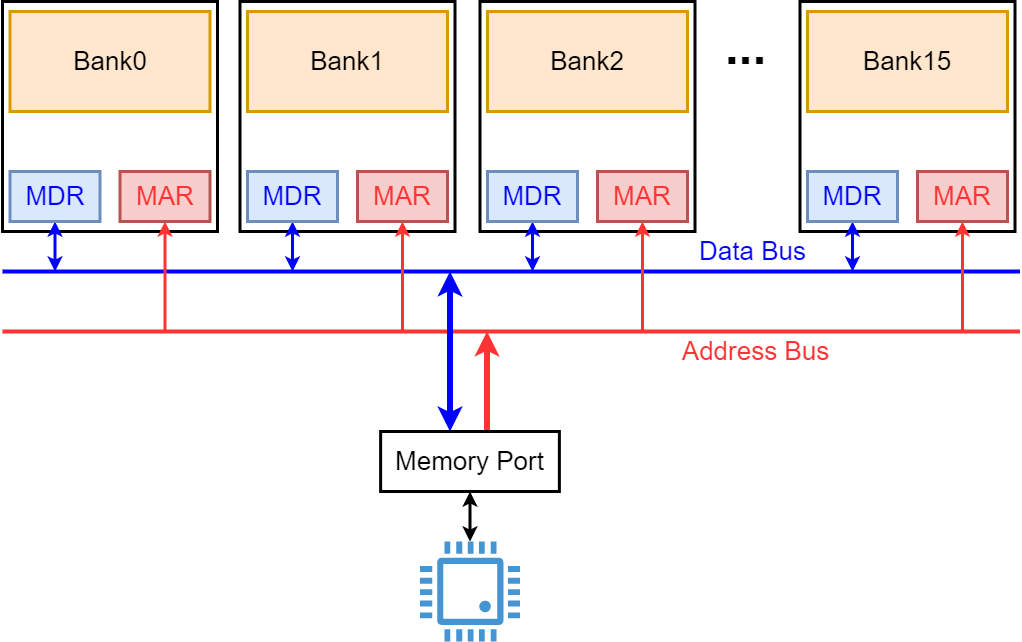

The diagram above was exported from draw.io. Its source (the exported page's mxGraphModel, read from the mxfile embedded in the PNG):
<mxGraphModel dx="-109" dy="-399" grid="1" gridSize="10" guides="1" tooltips="1" connect="1" arrows="1" fold="1" page="0" pageScale="1" pageWidth="827" pageHeight="1169" background="#ffffff" math="0" shadow="0">
  <root>
    <mxCell id="0" />
    <mxCell id="1" parent="0" />
    <mxCell id="D_eaG7zvr_SkIsarHxDW-36" value="" style="rounded=0;whiteSpace=wrap;html=1;fillColor=none;strokeWidth=3;" vertex="1" parent="1">
      <mxGeometry x="930" y="960" width="215" height="230" as="geometry" />
    </mxCell>
    <mxCell id="D_eaG7zvr_SkIsarHxDW-37" value="&lt;font style=&quot;font-size: 26px;&quot;&gt;Bank0&lt;/font&gt;" style="rounded=0;whiteSpace=wrap;html=1;fillColor=#ffe6cc;strokeColor=#d79b00;strokeWidth=3;" vertex="1" parent="1">
      <mxGeometry x="937.5" y="970" width="200" height="100" as="geometry" />
    </mxCell>
    <mxCell id="D_eaG7zvr_SkIsarHxDW-38" value="&lt;font style=&quot;font-size: 50px;&quot;&gt;&lt;b&gt;...&lt;/b&gt;&lt;/font&gt;" style="text;html=1;align=center;verticalAlign=middle;resizable=0;points=[];autosize=1;strokeColor=none;fillColor=none;" vertex="1" parent="1">
      <mxGeometry x="1637.5" y="970" width="70" height="70" as="geometry" />
    </mxCell>
    <mxCell id="D_eaG7zvr_SkIsarHxDW-39" value="" style="endArrow=none;html=1;rounded=0;fillColor=#dae8fc;strokeColor=#0000FF;strokeWidth=4;" edge="1" parent="1">
      <mxGeometry width="50" height="50" relative="1" as="geometry">
        <mxPoint x="930" y="1230" as="sourcePoint" />
        <mxPoint x="1947.5" y="1230" as="targetPoint" />
      </mxGeometry>
    </mxCell>
    <mxCell id="D_eaG7zvr_SkIsarHxDW-40" value="" style="endArrow=none;html=1;rounded=0;fillColor=#dae8fc;strokeColor=#FF3333;strokeWidth=4;" edge="1" parent="1">
      <mxGeometry width="50" height="50" relative="1" as="geometry">
        <mxPoint x="930" y="1290" as="sourcePoint" />
        <mxPoint x="1947.5" y="1290" as="targetPoint" />
      </mxGeometry>
    </mxCell>
    <mxCell id="D_eaG7zvr_SkIsarHxDW-41" value="&lt;font color=&quot;#0000ff&quot; style=&quot;font-size: 26px;&quot;&gt;Data Bus&lt;/font&gt;" style="text;html=1;align=center;verticalAlign=middle;resizable=0;points=[];autosize=1;strokeColor=none;fillColor=none;" vertex="1" parent="1">
      <mxGeometry x="1615" y="1190" width="130" height="40" as="geometry" />
    </mxCell>
    <mxCell id="D_eaG7zvr_SkIsarHxDW-42" value="&lt;font color=&quot;#ff3333&quot; style=&quot;font-size: 26px;&quot;&gt;Address Bus&lt;/font&gt;" style="text;html=1;align=center;verticalAlign=middle;resizable=0;points=[];autosize=1;strokeColor=none;fillColor=none;" vertex="1" parent="1">
      <mxGeometry x="1597.5" y="1290" width="170" height="40" as="geometry" />
    </mxCell>
    <mxCell id="D_eaG7zvr_SkIsarHxDW-43" style="edgeStyle=orthogonalEdgeStyle;rounded=0;orthogonalLoop=1;jettySize=auto;html=1;startArrow=classic;startFill=1;strokeColor=#0000FF;strokeWidth=3;" edge="1" parent="1" source="D_eaG7zvr_SkIsarHxDW-44">
      <mxGeometry relative="1" as="geometry">
        <mxPoint x="982.5" y="1230" as="targetPoint" />
      </mxGeometry>
    </mxCell>
    <mxCell id="D_eaG7zvr_SkIsarHxDW-44" value="&lt;font color=&quot;#0000ff&quot; style=&quot;font-size: 26px;&quot;&gt;MDR&lt;/font&gt;" style="rounded=0;whiteSpace=wrap;html=1;fillColor=#dae8fc;strokeColor=#6c8ebf;strokeWidth=3;" vertex="1" parent="1">
      <mxGeometry x="937.5" y="1130" width="90" height="50" as="geometry" />
    </mxCell>
    <mxCell id="D_eaG7zvr_SkIsarHxDW-45" style="edgeStyle=orthogonalEdgeStyle;rounded=0;orthogonalLoop=1;jettySize=auto;html=1;startArrow=classic;startFill=1;endArrow=none;endFill=0;strokeWidth=3;strokeColor=#FF3333;" edge="1" parent="1" source="D_eaG7zvr_SkIsarHxDW-46">
      <mxGeometry relative="1" as="geometry">
        <mxPoint x="1092.5" y="1290" as="targetPoint" />
      </mxGeometry>
    </mxCell>
    <mxCell id="D_eaG7zvr_SkIsarHxDW-46" value="&lt;font color=&quot;#ff3333&quot; style=&quot;font-size: 26px;&quot;&gt;MAR&lt;/font&gt;" style="rounded=0;whiteSpace=wrap;html=1;fillColor=#f8cecc;strokeColor=#b85450;strokeWidth=3;" vertex="1" parent="1">
      <mxGeometry x="1047.5" y="1130" width="90" height="50" as="geometry" />
    </mxCell>
    <mxCell id="D_eaG7zvr_SkIsarHxDW-47" value="" style="rounded=0;whiteSpace=wrap;html=1;fillColor=none;strokeWidth=3;" vertex="1" parent="1">
      <mxGeometry x="1167.5" y="960" width="215" height="230" as="geometry" />
    </mxCell>
    <mxCell id="D_eaG7zvr_SkIsarHxDW-48" value="&lt;font style=&quot;font-size: 26px;&quot;&gt;Bank1&lt;/font&gt;" style="rounded=0;whiteSpace=wrap;html=1;fillColor=#ffe6cc;strokeColor=#d79b00;strokeWidth=3;" vertex="1" parent="1">
      <mxGeometry x="1175" y="970" width="200" height="100" as="geometry" />
    </mxCell>
    <mxCell id="D_eaG7zvr_SkIsarHxDW-49" style="edgeStyle=orthogonalEdgeStyle;rounded=0;orthogonalLoop=1;jettySize=auto;html=1;startArrow=classic;startFill=1;strokeColor=#0000FF;strokeWidth=3;" edge="1" parent="1" source="D_eaG7zvr_SkIsarHxDW-50">
      <mxGeometry relative="1" as="geometry">
        <mxPoint x="1220" y="1230" as="targetPoint" />
      </mxGeometry>
    </mxCell>
    <mxCell id="D_eaG7zvr_SkIsarHxDW-50" value="&lt;font color=&quot;#0000ff&quot; style=&quot;font-size: 26px;&quot;&gt;MDR&lt;/font&gt;" style="rounded=0;whiteSpace=wrap;html=1;fillColor=#dae8fc;strokeColor=#6c8ebf;strokeWidth=3;" vertex="1" parent="1">
      <mxGeometry x="1175" y="1130" width="90" height="50" as="geometry" />
    </mxCell>
    <mxCell id="D_eaG7zvr_SkIsarHxDW-51" style="edgeStyle=orthogonalEdgeStyle;rounded=0;orthogonalLoop=1;jettySize=auto;html=1;startArrow=classic;startFill=1;endArrow=none;endFill=0;strokeWidth=3;strokeColor=#FF3333;" edge="1" parent="1" source="D_eaG7zvr_SkIsarHxDW-52">
      <mxGeometry relative="1" as="geometry">
        <mxPoint x="1330" y="1290" as="targetPoint" />
      </mxGeometry>
    </mxCell>
    <mxCell id="D_eaG7zvr_SkIsarHxDW-52" value="&lt;font color=&quot;#ff3333&quot; style=&quot;font-size: 26px;&quot;&gt;MAR&lt;/font&gt;" style="rounded=0;whiteSpace=wrap;html=1;fillColor=#f8cecc;strokeColor=#b85450;strokeWidth=3;" vertex="1" parent="1">
      <mxGeometry x="1285" y="1130" width="90" height="50" as="geometry" />
    </mxCell>
    <mxCell id="D_eaG7zvr_SkIsarHxDW-53" value="" style="rounded=0;whiteSpace=wrap;html=1;fillColor=none;strokeWidth=3;" vertex="1" parent="1">
      <mxGeometry x="1407.5" y="960" width="215" height="230" as="geometry" />
    </mxCell>
    <mxCell id="D_eaG7zvr_SkIsarHxDW-54" value="&lt;font style=&quot;font-size: 26px;&quot;&gt;Bank2&lt;/font&gt;" style="rounded=0;whiteSpace=wrap;html=1;fillColor=#ffe6cc;strokeColor=#d79b00;strokeWidth=3;" vertex="1" parent="1">
      <mxGeometry x="1415" y="970" width="200" height="100" as="geometry" />
    </mxCell>
    <mxCell id="D_eaG7zvr_SkIsarHxDW-55" style="edgeStyle=orthogonalEdgeStyle;rounded=0;orthogonalLoop=1;jettySize=auto;html=1;startArrow=classic;startFill=1;strokeColor=#0000FF;strokeWidth=3;" edge="1" parent="1" source="D_eaG7zvr_SkIsarHxDW-56">
      <mxGeometry relative="1" as="geometry">
        <mxPoint x="1460" y="1230" as="targetPoint" />
      </mxGeometry>
    </mxCell>
    <mxCell id="D_eaG7zvr_SkIsarHxDW-56" value="&lt;font color=&quot;#0000ff&quot; style=&quot;font-size: 26px;&quot;&gt;MDR&lt;/font&gt;" style="rounded=0;whiteSpace=wrap;html=1;fillColor=#dae8fc;strokeColor=#6c8ebf;strokeWidth=3;" vertex="1" parent="1">
      <mxGeometry x="1415" y="1130" width="90" height="50" as="geometry" />
    </mxCell>
    <mxCell id="D_eaG7zvr_SkIsarHxDW-57" style="edgeStyle=orthogonalEdgeStyle;rounded=0;orthogonalLoop=1;jettySize=auto;html=1;startArrow=classic;startFill=1;endArrow=none;endFill=0;strokeWidth=3;strokeColor=#FF3333;" edge="1" parent="1" source="D_eaG7zvr_SkIsarHxDW-58">
      <mxGeometry relative="1" as="geometry">
        <mxPoint x="1570" y="1290" as="targetPoint" />
      </mxGeometry>
    </mxCell>
    <mxCell id="D_eaG7zvr_SkIsarHxDW-58" value="&lt;font color=&quot;#ff3333&quot; style=&quot;font-size: 26px;&quot;&gt;MAR&lt;/font&gt;" style="rounded=0;whiteSpace=wrap;html=1;fillColor=#f8cecc;strokeColor=#b85450;strokeWidth=3;" vertex="1" parent="1">
      <mxGeometry x="1525" y="1130" width="90" height="50" as="geometry" />
    </mxCell>
    <mxCell id="D_eaG7zvr_SkIsarHxDW-59" value="" style="rounded=0;whiteSpace=wrap;html=1;fillColor=none;strokeWidth=3;" vertex="1" parent="1">
      <mxGeometry x="1727.5" y="960" width="215" height="230" as="geometry" />
    </mxCell>
    <mxCell id="D_eaG7zvr_SkIsarHxDW-60" value="&lt;font style=&quot;font-size: 26px;&quot;&gt;Bank15&lt;/font&gt;" style="rounded=0;whiteSpace=wrap;html=1;fillColor=#ffe6cc;strokeColor=#d79b00;strokeWidth=3;" vertex="1" parent="1">
      <mxGeometry x="1735" y="970" width="200" height="100" as="geometry" />
    </mxCell>
    <mxCell id="D_eaG7zvr_SkIsarHxDW-61" style="edgeStyle=orthogonalEdgeStyle;rounded=0;orthogonalLoop=1;jettySize=auto;html=1;startArrow=classic;startFill=1;strokeColor=#0000FF;strokeWidth=3;" edge="1" parent="1" source="D_eaG7zvr_SkIsarHxDW-62">
      <mxGeometry relative="1" as="geometry">
        <mxPoint x="1780" y="1230" as="targetPoint" />
      </mxGeometry>
    </mxCell>
    <mxCell id="D_eaG7zvr_SkIsarHxDW-62" value="&lt;font color=&quot;#0000ff&quot; style=&quot;font-size: 26px;&quot;&gt;MDR&lt;/font&gt;" style="rounded=0;whiteSpace=wrap;html=1;fillColor=#dae8fc;strokeColor=#6c8ebf;strokeWidth=3;" vertex="1" parent="1">
      <mxGeometry x="1735" y="1130" width="90" height="50" as="geometry" />
    </mxCell>
    <mxCell id="D_eaG7zvr_SkIsarHxDW-63" style="edgeStyle=orthogonalEdgeStyle;rounded=0;orthogonalLoop=1;jettySize=auto;html=1;startArrow=classic;startFill=1;endArrow=none;endFill=0;strokeWidth=3;strokeColor=#FF3333;" edge="1" parent="1" source="D_eaG7zvr_SkIsarHxDW-64">
      <mxGeometry relative="1" as="geometry">
        <mxPoint x="1890" y="1290" as="targetPoint" />
      </mxGeometry>
    </mxCell>
    <mxCell id="D_eaG7zvr_SkIsarHxDW-64" value="&lt;font color=&quot;#ff3333&quot; style=&quot;font-size: 26px;&quot;&gt;MAR&lt;/font&gt;" style="rounded=0;whiteSpace=wrap;html=1;fillColor=#f8cecc;strokeColor=#b85450;strokeWidth=3;" vertex="1" parent="1">
      <mxGeometry x="1845" y="1130" width="90" height="50" as="geometry" />
    </mxCell>
    <mxCell id="D_eaG7zvr_SkIsarHxDW-69" style="edgeStyle=orthogonalEdgeStyle;rounded=0;orthogonalLoop=1;jettySize=auto;html=1;startArrow=classic;startFill=1;strokeWidth=3;" edge="1" parent="1" source="D_eaG7zvr_SkIsarHxDW-65" target="D_eaG7zvr_SkIsarHxDW-68">
      <mxGeometry relative="1" as="geometry" />
    </mxCell>
    <mxCell id="D_eaG7zvr_SkIsarHxDW-65" value="" style="pointerEvents=1;shadow=0;dashed=0;html=1;strokeColor=none;fillColor=#4495D1;labelPosition=center;verticalLabelPosition=bottom;verticalAlign=top;align=center;outlineConnect=0;shape=mxgraph.veeam.cpu;" vertex="1" parent="1">
      <mxGeometry x="1347.5" y="1500" width="100" height="100" as="geometry" />
    </mxCell>
    <mxCell id="D_eaG7zvr_SkIsarHxDW-66" style="edgeStyle=orthogonalEdgeStyle;rounded=0;orthogonalLoop=1;jettySize=auto;html=1;startArrow=classic;startFill=1;strokeColor=#0000FF;strokeWidth=6;" edge="1" parent="1">
      <mxGeometry relative="1" as="geometry">
        <mxPoint x="1377.5" y="1390" as="targetPoint" />
        <mxPoint x="1377.5" y="1230" as="sourcePoint" />
        <Array as="points">
          <mxPoint x="1377.5" y="1380" />
        </Array>
      </mxGeometry>
    </mxCell>
    <mxCell id="D_eaG7zvr_SkIsarHxDW-67" style="edgeStyle=orthogonalEdgeStyle;rounded=0;orthogonalLoop=1;jettySize=auto;html=1;startArrow=classic;startFill=1;endArrow=none;endFill=0;strokeWidth=6;strokeColor=#FF3333;" edge="1" parent="1">
      <mxGeometry relative="1" as="geometry">
        <mxPoint x="1414.5" y="1390" as="targetPoint" />
        <mxPoint x="1414.5" y="1290" as="sourcePoint" />
        <Array as="points">
          <mxPoint x="1414.5" y="1335" />
        </Array>
      </mxGeometry>
    </mxCell>
    <mxCell id="D_eaG7zvr_SkIsarHxDW-68" value="&lt;font style=&quot;font-size: 26px;&quot;&gt;Memory Port&lt;/font&gt;" style="rounded=0;whiteSpace=wrap;html=1;strokeWidth=3;" vertex="1" parent="1">
      <mxGeometry x="1308.13" y="1390" width="178.75" height="60" as="geometry" />
    </mxCell>
  </root>
</mxGraphModel>